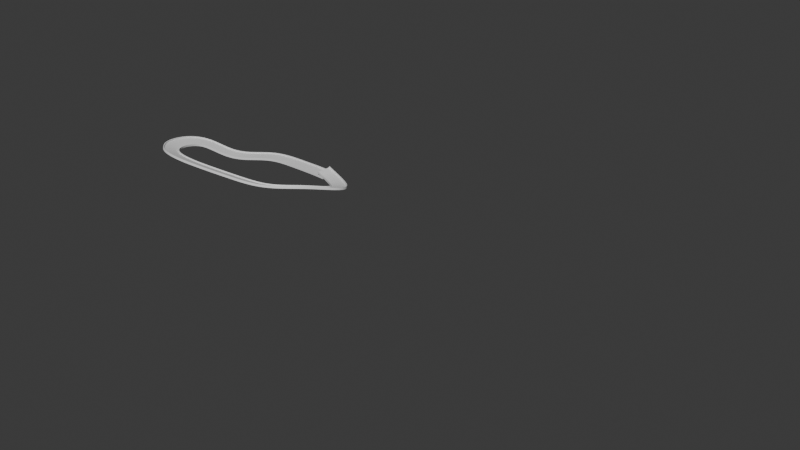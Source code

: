# Source: noteTestStage.blend  (saved by Blender 4.5.87; exported with 4.5.12 LTS)
import bpy
from mathutils import Matrix  # noqa: F401  (used for matrix-valued properties, if any)

bpy.ops.wm.read_factory_settings(use_empty=True)
scene = bpy.context.scene
scene.name = 'Scene'

# ---- collections
col_collection = bpy.data.collections.new('Collection'); scene.collection.children.link(col_collection)

# ---- world
world_world = bpy.data.worlds.new('World'); scene.world = world_world
world_world.use_nodes = True; world_world.node_tree.nodes.clear()
_N = world_world.node_tree.nodes; _L = world_world.node_tree.links
n0 = _N.new('ShaderNodeOutputWorld'); n0.name = 'World Output'; n0.location = (200, 100)
n1 = _N.new('ShaderNodeBackground'); n1.name = 'Background'; n1.location = (-200, 100)
n1.inputs[0].default_value = (0.05088, 0.05088, 0.05088, 1.0)
_L.new(n1.outputs[0], n0.inputs[0])
n0.is_active_output = True
world_world.color = (0.05088, 0.05088, 0.05088)
world_world.sun_shadow_jitter_overblur = 0.0

# ---- meshes
me_cube_001 = bpy.data.meshes.new('Cube.001')
me_cube_001.from_pydata([(-1.0, -1.694, -0.1), (-1.0, -1.694, 0.1), (-1.0, 1.694, -0.1), (-1.0, 1.694, 0.1), (1.0, -1.694, -0.1), (1.0, -1.694, 0.1), (1.0, 1.694, -0.1), (1.0, 1.694, 0.1), (-1.0, -1.527, 0.1), (-1.0, 1.527, 0.1), (1.0, 1.527, 0.1), (1.0, -1.527, 0.1), (-1.0, 1.527, 0.3677), (-1.0, 1.694, 0.3677), (1.0, 1.694, 0.3677), (1.0, -1.527, 0.3677), (1.0, -1.694, 0.3677), (-1.0, -1.694, 0.3677), (-1.0, -1.527, 0.3677), (1.0, 1.527, 0.3677), (0.0, 1.694, -0.1), (0.0, 1.694, 0.1), (0.0, -1.694, -0.1), (0.0, -1.694, 0.1), (0.0, 1.527, 0.1), (0.0, -1.527, 0.1), (0.0, 1.694, 0.3677), (0.0, -1.694, 0.3677), (0.0, 1.527, 0.3677), (0.0, -1.527, 0.3677), (-0.5, 1.694, -0.1), (-0.5, -1.694, 0.1), (-0.5, -1.694, 0.3677), (-0.5, 1.694, 0.1), (-0.5, -1.694, -0.1), (-0.5, 1.527, 0.1), (-0.5, -1.527, 0.1), (-0.5, 1.694, 0.3677), (-0.5, 1.527, 0.3677), (-0.5, -1.527, 0.3677), (0.5, 1.694, 0.1), (0.5, -1.694, -0.1), (0.5, 1.527, 0.1), (0.5, -1.527, 0.1), (0.5, 1.694, 0.3677), (0.5, 1.527, 0.3677), (0.5, -1.527, 0.3677), (0.5, 1.694, -0.1), (0.5, -1.694, 0.1), (0.5, -1.694, 0.3677), (-1.0, -0.916, 0.1), (-1.0, -0.3053, 0.1), (-1.0, 0.3053, 0.1), (-1.0, 0.916, 0.1), (1.0, 0.916, 0.1), (1.0, 0.3053, 0.1), (1.0, -0.3053, 0.1), (1.0, -0.916, 0.1), (0.0, 0.916, 0.1), (0.0, 0.3053, 0.1), (0.0, -0.3053, 0.1), (0.0, -0.916, 0.1), (-0.5, 0.916, 0.1), (-0.5, 0.3053, 0.1), (-0.5, -0.3053, 0.1), (-0.5, -0.916, 0.1), (0.5, 0.916, 0.1), (0.5, 0.3053, 0.1), (0.5, -0.3053, 0.1), (0.5, -0.916, 0.1), (-1.0, 1.129, -0.1), (-1.0, 0.5646, -0.1), (-1.0, 0.0, -0.1), (-1.0, -0.5646, -0.1), (-1.0, -1.129, -0.1), (1.0, -1.129, -0.1), (1.0, -0.5646, -0.1), (1.0, 0.0, -0.1), (1.0, 0.5646, -0.1), (1.0, 1.129, -0.1), (0.0, 1.129, -0.1), (0.0, 0.5646, -0.1), (0.0, 0.0, -0.1), (0.0, -0.5646, -0.1), (0.0, -1.129, -0.1), (-0.5, 1.129, -0.1), (-0.5, 0.5646, -0.1), (-0.5, 0.0, -0.1), (-0.5, -0.5646, -0.1), (-0.5, -1.129, -0.1), (0.5, 1.129, -0.1), (0.5, 0.5646, -0.1), (0.5, 0.0, -0.1), (0.5, -0.5646, -0.1), (0.5, -1.129, -0.1)], [], [(47, 40, 7, 6), (34, 31, 1, 0), (94, 75, 4, 41), (36, 8, 18, 39), (65, 50, 8, 36), (39, 18, 17, 32), (37, 13, 12, 38), (48, 5, 16, 49), (42, 10, 19, 45), (33, 3, 13, 37), (40, 21, 26, 44), (35, 24, 28, 38), (31, 23, 27, 32), (44, 26, 28, 45), (46, 29, 27, 49), (69, 61, 25, 43), (43, 25, 29, 46), (89, 84, 22, 34), (41, 48, 23, 22), (30, 33, 21, 20), (2, 3, 33, 30), (74, 89, 34, 0), (1, 31, 32, 17), (9, 35, 38, 12), (21, 33, 37, 26), (26, 37, 38, 28), (29, 39, 32, 27), (61, 65, 36, 25), (25, 36, 39, 29), (22, 23, 31, 34), (4, 5, 48, 41), (11, 43, 46, 15), (57, 69, 43, 11), (15, 46, 49, 16), (14, 44, 45, 19), (7, 40, 44, 14), (24, 42, 45, 28), (23, 48, 49, 27), (84, 94, 41, 22), (20, 21, 40, 47), (10, 42, 66, 54), (54, 66, 67, 55), (55, 67, 68, 56), (56, 68, 69, 57), (24, 35, 62, 58), (58, 62, 63, 59), (59, 63, 64, 60), (60, 64, 65, 61), (42, 24, 58, 66), (66, 58, 59, 67), (67, 59, 60, 68), (68, 60, 61, 69), (35, 9, 53, 62), (62, 53, 52, 63), (63, 52, 51, 64), (64, 51, 50, 65), (20, 47, 90, 80), (80, 90, 91, 81), (81, 91, 92, 82), (82, 92, 93, 83), (83, 93, 94, 84), (2, 30, 85, 70), (70, 85, 86, 71), (71, 86, 87, 72), (72, 87, 88, 73), (73, 88, 89, 74), (30, 20, 80, 85), (85, 80, 81, 86), (86, 81, 82, 87), (87, 82, 83, 88), (88, 83, 84, 89), (47, 6, 79, 90), (90, 79, 78, 91), (91, 78, 77, 92), (92, 77, 76, 93), (93, 76, 75, 94)])
_uv = me_cube_001.uv_layers.new(name='UVMap')
_uv.uv.foreach_set('vector', [0.375, 0.4375, 0.625, 0.4375, 0.625, 0.5, 0.375, 0.5, 0.375, 0.9375, 0.625, 0.9375, 0.625, 1.0, 0.375, 1.0, 0.3125, 0.7083, 0.375, 0.7083, 0.375, 0.75, 0.3125, 0.75, 0.8125, 0.6667, 0.875, 0.6667, 0.875, 0.6667, 0.8125, 0.6667, 0.8125, 0.65, 0.875, 0.65, 0.875, 0.6667, 0.8125, 0.6667, 0.8125, 0.6667, 0.875, 0.6667, 0.875, 0.75, 0.8125, 0.75, 0.8125, 0.5, 0.875, 0.5, 0.875, 0.5833, 0.8125, 0.5833, 0.625, 0.8125, 0.625, 0.75, 0.625, 0.75, 0.625, 0.8125, 0.6875, 0.5833, 0.625, 0.5833, 0.625, 0.5833, 0.6875, 0.5833, 0.625, 0.3125, 0.625, 0.25, 0.625, 0.25, 0.625, 0.3125, 0.625, 0.4375, 0.625, 0.375, 0.625, 0.375, 0.625, 0.4375, 0.8125, 0.5833, 0.75, 0.5833, 0.75, 0.5833, 0.8125, 0.5833, 0.625, 0.9375, 0.625, 0.875, 0.625, 0.875, 0.625, 0.9375, 0.6875, 0.5, 0.75, 0.5, 0.75, 0.5833, 0.6875, 0.5833, 0.6875, 0.6667, 0.75, 0.6667, 0.75, 0.75, 0.6875, 0.75, 0.6875, 0.65, 0.75, 0.65, 0.75, 0.6667, 0.6875, 0.6667, 0.6875, 0.6667, 0.75, 0.6667, 0.75, 0.6667, 0.6875, 0.6667, 0.1875, 0.7083, 0.25, 0.7083, 0.25, 0.75, 0.1875, 0.75, 0.375, 0.8125, 0.625, 0.8125, 0.625, 0.875, 0.375, 0.875, 0.375, 0.3125, 0.625, 0.3125, 0.625, 0.375, 0.375, 0.375, 0.375, 0.25, 0.625, 0.25, 0.625, 0.3125, 0.375, 0.3125, 0.125, 0.7083, 0.1875, 0.7083, 0.1875, 0.75, 0.125, 0.75, 0.625, 1.0, 0.625, 0.9375, 0.625, 0.9375, 0.625, 1.0, 0.875, 0.5833, 0.8125, 0.5833, 0.8125, 0.5833, 0.875, 0.5833, 0.625, 0.375, 0.625, 0.3125, 0.625, 0.3125, 0.625, 0.375, 0.75, 0.5, 0.8125, 0.5, 0.8125, 0.5833, 0.75, 0.5833, 0.75, 0.6667, 0.8125, 0.6667, 0.8125, 0.75, 0.75, 0.75, 0.75, 0.65, 0.8125, 0.65, 0.8125, 0.6667, 0.75, 0.6667, 0.75, 0.6667, 0.8125, 0.6667, 0.8125, 0.6667, 0.75, 0.6667, 0.375, 0.875, 0.625, 0.875, 0.625, 0.9375, 0.375, 0.9375, 0.375, 0.75, 0.625, 0.75, 0.625, 0.8125, 0.375, 0.8125, 0.625, 0.6667, 0.6875, 0.6667, 0.6875, 0.6667, 0.625, 0.6667, 0.625, 0.65, 0.6875, 0.65, 0.6875, 0.6667, 0.625, 0.6667, 0.625, 0.6667, 0.6875, 0.6667, 0.6875, 0.75, 0.625, 0.75, 0.625, 0.5, 0.6875, 0.5, 0.6875, 0.5833, 0.625, 0.5833, 0.625, 0.5, 0.625, 0.4375, 0.625, 0.4375, 0.625, 0.5, 0.75, 0.5833, 0.6875, 0.5833, 0.6875, 0.5833, 0.75, 0.5833, 0.625, 0.875, 0.625, 0.8125, 0.625, 0.8125, 0.625, 0.875, 0.25, 0.7083, 0.3125, 0.7083, 0.3125, 0.75, 0.25, 0.75, 0.375, 0.375, 0.625, 0.375, 0.625, 0.4375, 0.375, 0.4375, 0.625, 0.5833, 0.6875, 0.5833, 0.6875, 0.6, 0.625, 0.6, 0.625, 0.6, 0.6875, 0.6, 0.6875, 0.6167, 0.625, 0.6167, 0.625, 0.6167, 0.6875, 0.6167, 0.6875, 0.6333, 0.625, 0.6333, 0.625, 0.6333, 0.6875, 0.6333, 0.6875, 0.65, 0.625, 0.65, 0.75, 0.5833, 0.8125, 0.5833, 0.8125, 0.6, 0.75, 0.6, 0.75, 0.6, 0.8125, 0.6, 0.8125, 0.6167, 0.75, 0.6167, 0.75, 0.6167, 0.8125, 0.6167, 0.8125, 0.6333, 0.75, 0.6333, 0.75, 0.6333, 0.8125, 0.6333, 0.8125, 0.65, 0.75, 0.65, 0.6875, 0.5833, 0.75, 0.5833, 0.75, 0.6, 0.6875, 0.6, 0.6875, 0.6, 0.75, 0.6, 0.75, 0.6167, 0.6875, 0.6167, 0.6875, 0.6167, 0.75, 0.6167, 0.75, 0.6333, 0.6875, 0.6333, 0.6875, 0.6333, 0.75, 0.6333, 0.75, 0.65, 0.6875, 0.65, 0.8125, 0.5833, 0.875, 0.5833, 0.875, 0.6, 0.8125, 0.6, 0.8125, 0.6, 0.875, 0.6, 0.875, 0.6167, 0.8125, 0.6167, 0.8125, 0.6167, 0.875, 0.6167, 0.875, 0.6333, 0.8125, 0.6333, 0.8125, 0.6333, 0.875, 0.6333, 0.875, 0.65, 0.8125, 0.65, 0.25, 0.5, 0.3125, 0.5, 0.3125, 0.5417, 0.25, 0.5417, 0.25, 0.5417, 0.3125, 0.5417, 0.3125, 0.5833, 0.25, 0.5833, 0.25, 0.5833, 0.3125, 0.5833, 0.3125, 0.625, 0.25, 0.625, 0.25, 0.625, 0.3125, 0.625, 0.3125, 0.6667, 0.25, 0.6667, 0.25, 0.6667, 0.3125, 0.6667, 0.3125, 0.7083, 0.25, 0.7083, 0.125, 0.5, 0.1875, 0.5, 0.1875, 0.5417, 0.125, 0.5417, 0.125, 0.5417, 0.1875, 0.5417, 0.1875, 0.5833, 0.125, 0.5833, 0.125, 0.5833, 0.1875, 0.5833, 0.1875, 0.625, 0.125, 0.625, 0.125, 0.625, 0.1875, 0.625, 0.1875, 0.6667, 0.125, 0.6667, 0.125, 0.6667, 0.1875, 0.6667, 0.1875, 0.7083, 0.125, 0.7083, 0.1875, 0.5, 0.25, 0.5, 0.25, 0.5417, 0.1875, 0.5417, 0.1875, 0.5417, 0.25, 0.5417, 0.25, 0.5833, 0.1875, 0.5833, 0.1875, 0.5833, 0.25, 0.5833, 0.25, 0.625, 0.1875, 0.625, 0.1875, 0.625, 0.25, 0.625, 0.25, 0.6667, 0.1875, 0.6667, 0.1875, 0.6667, 0.25, 0.6667, 0.25, 0.7083, 0.1875, 0.7083, 0.3125, 0.5, 0.375, 0.5, 0.375, 0.5417, 0.3125, 0.5417, 0.3125, 0.5417, 0.375, 0.5417, 0.375, 0.5833, 0.3125, 0.5833, 0.3125, 0.5833, 0.375, 0.5833, 0.375, 0.625, 0.3125, 0.625, 0.3125, 0.625, 0.375, 0.625, 0.375, 0.6667, 0.3125, 0.6667, 0.3125, 0.6667, 0.375, 0.6667, 0.375, 0.7083, 0.3125, 0.7083])
me_cube_001.update()

# ---- curves / text
cu_nurbspath = bpy.data.curves.new('NurbsPath', 'CURVE')
cu_nurbspath.dimensions = '3D'
_sp = cu_nurbspath.splines.new('NURBS'); _sp.points.add(18)
_sp.points.foreach_set('co', [1.755, -0.05453, 0.1663, 1.0, 2.12, -0.07319, 0.01353, 1.0, 3.384, -0.4958, -0.1354, 1.0, 4.381, -1.394, 0.2232, 1.0, 3.891, -2.91, 0.7122, 1.0, 3.401, -4.426, 1.201, 1.0, 1.601, -5.674, 1.024, 1.0, -0.8108, -5.953, 1.201, 1.0, -5.535, -6.348, 1.201, 1.0, -8.154, -5.718, 1.201, 1.0, -8.096, -2.724, 0.8561, 1.0, -6.816, -2.147, 0.438, 1.0, -5.346, -1.552, -0.3003, 1.0, -3.441, -0.3728, 0.1073, 1.0, -2.0, 0.0, 0.0, 1.0, -1.0, 0.0, 0.0, 1.0, 0.0, 0.0, 0.0, 1.0, 1.0, 0.0, 0.0, 1.0, 2.119, -0.07371, -0.01861, 1.0])
_sp.order_u = 5
_sp.order_v = 0
_sp.use_endpoint_u = True
cu_nurbspath.use_path = True
cu_nurbspath.fill_mode = 'FULL'

# ---- objects
ob_track_col = bpy.data.objects.new('Track-col', me_cube_001)
ob_nurbspath = bpy.data.objects.new('NurbsPath', cu_nurbspath)

# ---- transforms, parenting, visibility, modifiers, constraints
ob_track_col.location = (0.0, 0.0, 0.0)
_m = ob_track_col.modifiers.new('Array', 'ARRAY')
_m.fit_type = 'FIT_CURVE'
_m.curve = ob_nurbspath
_m = ob_track_col.modifiers.new('Curve', 'CURVE')
_m.object = ob_nurbspath
ob_nurbspath.location = (0.0, 0.0, 0.0)
ob_nurbspath.scale = (3.178, 3.178, 3.178)

# ---- collection membership
col_collection.objects.link(ob_track_col)
col_collection.objects.link(ob_nurbspath)

# ---- scene / render settings (as saved in the file)
scene.frame_start = 1; scene.frame_end = 250; scene.frame_set(1)
scene.render.engine = 'BLENDER_EEVEE_NEXT'
bpy.context.view_layer.update()

# ---- added for rendering (the .blend has no active camera and no usable light): camera, sun
cam_auto = bpy.data.cameras.new('AutoCamera')
cam_auto.lens = 50.0
cam_auto.sensor_width = 36.0
cam_auto.clip_end = 2100.02
ob_auto_camera = bpy.data.objects.new('AutoCamera', cam_auto)
scene.collection.objects.link(ob_auto_camera)
ob_auto_camera.location = (153.614, -153.678, 97.1591)
ob_auto_camera.rotation_euler = (1.09748, -7.21219e-08, 0.694738)
scene.camera = ob_auto_camera
light_auto_sun = bpy.data.lights.new('AutoSun', 'SUN')
light_auto_sun.energy = 3.0
light_auto_sun.angle = 0.0523599
ob_auto_sun = bpy.data.objects.new('AutoSun', light_auto_sun)
scene.collection.objects.link(ob_auto_sun)
ob_auto_sun.rotation_euler = (0.872665, 0.174533, 0.523599)
bpy.context.view_layer.update()
